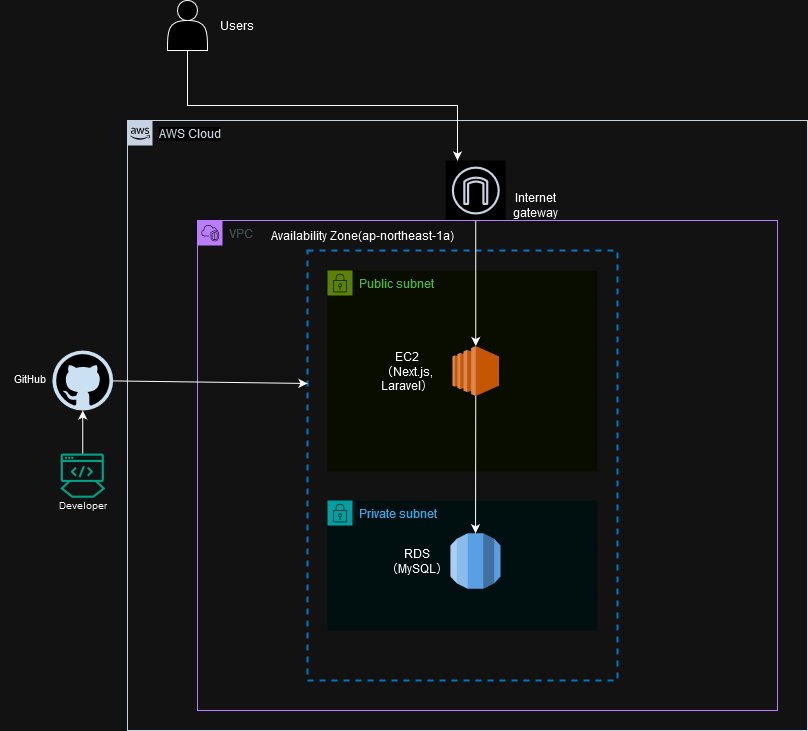

The diagram above was exported from draw.io. Its source (the exported page's mxGraphModel, read from the mxfile embedded in the PNG):
<mxGraphModel dx="1674" dy="822" grid="1" gridSize="10" guides="1" tooltips="1" connect="1" arrows="1" fold="1" page="1" pageScale="1" pageWidth="1169" pageHeight="827" math="0" shadow="0">
  <root>
    <mxCell id="0" />
    <mxCell id="1" parent="0" />
    <mxCell id="UEzPUAAOIrF-is8g5C7q-74" value="AWS Cloud" style="points=[[0,0],[0.25,0],[0.5,0],[0.75,0],[1,0],[1,0.25],[1,0.5],[1,0.75],[1,1],[0.75,1],[0.5,1],[0.25,1],[0,1],[0,0.75],[0,0.5],[0,0.25]];outlineConnect=0;gradientColor=none;html=1;whiteSpace=wrap;fontSize=12;fontStyle=0;shape=mxgraph.aws4.group;grIcon=mxgraph.aws4.group_aws_cloud_alt;strokeColor=#232F3E;fillColor=none;verticalAlign=top;align=left;spacingLeft=30;fontColor=#232F3E;dashed=0;labelBackgroundColor=#ffffff;container=0;pointerEvents=0;collapsible=0;recursiveResize=0;" parent="1" vertex="1">
      <mxGeometry x="290" y="190" width="680" height="610" as="geometry" />
    </mxCell>
    <mxCell id="B8dhtAWKyEaFYcLBXjtr-7" value="Public subnet" style="points=[[0,0],[0.25,0],[0.5,0],[0.75,0],[1,0],[1,0.25],[1,0.5],[1,0.75],[1,1],[0.75,1],[0.5,1],[0.25,1],[0,1],[0,0.75],[0,0.5],[0,0.25]];outlineConnect=0;gradientColor=none;html=1;whiteSpace=wrap;fontSize=12;fontStyle=0;container=1;pointerEvents=0;collapsible=0;recursiveResize=0;shape=mxgraph.aws4.group;grIcon=mxgraph.aws4.group_security_group;grStroke=0;strokeColor=#7AA116;fillColor=#F2F6E8;verticalAlign=top;align=left;spacingLeft=30;fontColor=#248814;dashed=0;" parent="1" vertex="1">
      <mxGeometry x="490" y="340" width="270" height="201" as="geometry" />
    </mxCell>
    <mxCell id="JfajqlHU-OUBNJgmzbXL-9" value="&lt;div&gt;EC2&lt;br&gt;&lt;/div&gt;&lt;div&gt;（Next.js,&lt;/div&gt;&lt;div&gt;Laravel）&lt;br&gt;&lt;/div&gt;" style="text;strokeColor=none;align=center;fillColor=none;html=1;verticalAlign=middle;whiteSpace=wrap;rounded=0;" parent="B8dhtAWKyEaFYcLBXjtr-7" vertex="1">
      <mxGeometry x="40" y="85.5" width="80" height="30" as="geometry" />
    </mxCell>
    <mxCell id="JfajqlHU-OUBNJgmzbXL-8" value="" style="outlineConnect=0;dashed=0;verticalLabelPosition=bottom;verticalAlign=top;align=center;html=1;shape=mxgraph.aws3.ec2;fillColor=#F58534;gradientColor=none;" parent="B8dhtAWKyEaFYcLBXjtr-7" vertex="1">
      <mxGeometry x="125" y="75.5" width="46.5" height="50" as="geometry" />
    </mxCell>
    <mxCell id="B8dhtAWKyEaFYcLBXjtr-11" value="Private subnet" style="points=[[0,0],[0.25,0],[0.5,0],[0.75,0],[1,0],[1,0.25],[1,0.5],[1,0.75],[1,1],[0.75,1],[0.5,1],[0.25,1],[0,1],[0,0.75],[0,0.5],[0,0.25]];outlineConnect=0;gradientColor=none;html=1;whiteSpace=wrap;fontSize=12;fontStyle=0;container=1;pointerEvents=0;collapsible=0;recursiveResize=0;shape=mxgraph.aws4.group;grIcon=mxgraph.aws4.group_security_group;grStroke=0;strokeColor=#00A4A6;fillColor=#E6F6F7;verticalAlign=top;align=left;spacingLeft=30;fontColor=#147EBA;dashed=0;" parent="1" vertex="1">
      <mxGeometry x="490" y="570" width="270" height="130" as="geometry" />
    </mxCell>
    <mxCell id="JfajqlHU-OUBNJgmzbXL-10" value="" style="outlineConnect=0;dashed=0;verticalLabelPosition=bottom;verticalAlign=top;align=center;html=1;shape=mxgraph.aws3.rds;fillColor=#2E73B8;gradientColor=none;" parent="B8dhtAWKyEaFYcLBXjtr-11" vertex="1">
      <mxGeometry x="123" y="32.75" width="50" height="55.5" as="geometry" />
    </mxCell>
    <mxCell id="JfajqlHU-OUBNJgmzbXL-12" value="&lt;div&gt;RDS&lt;br&gt;&lt;/div&gt;&lt;div&gt;（MySQL）&lt;br&gt;&lt;/div&gt;" style="text;strokeColor=none;align=center;fillColor=none;html=1;verticalAlign=middle;whiteSpace=wrap;rounded=0;" parent="B8dhtAWKyEaFYcLBXjtr-11" vertex="1">
      <mxGeometry x="60" y="45.5" width="60" height="30" as="geometry" />
    </mxCell>
    <mxCell id="B8dhtAWKyEaFYcLBXjtr-12" value="" style="sketch=0;outlineConnect=0;fontColor=#232F3E;gradientColor=none;strokeColor=#232F3E;fillColor=#ffffff;dashed=0;verticalLabelPosition=bottom;verticalAlign=top;align=center;html=1;fontSize=12;fontStyle=0;aspect=fixed;shape=mxgraph.aws4.resourceIcon;resIcon=mxgraph.aws4.internet_gateway;" parent="1" vertex="1">
      <mxGeometry x="608.25" y="230" width="60" height="60" as="geometry" />
    </mxCell>
    <mxCell id="JfajqlHU-OUBNJgmzbXL-21" style="edgeStyle=orthogonalEdgeStyle;rounded=0;orthogonalLoop=1;jettySize=auto;html=1;exitX=0.5;exitY=1;exitDx=0;exitDy=0;" parent="1" source="JfajqlHU-OUBNJgmzbXL-19" target="B8dhtAWKyEaFYcLBXjtr-12" edge="1">
      <mxGeometry relative="1" as="geometry">
        <Array as="points">
          <mxPoint x="350" y="175" />
          <mxPoint x="620" y="175" />
        </Array>
      </mxGeometry>
    </mxCell>
    <mxCell id="JfajqlHU-OUBNJgmzbXL-19" value="" style="shape=actor;whiteSpace=wrap;html=1;" parent="1" vertex="1">
      <mxGeometry x="330" y="70" width="40" height="50" as="geometry" />
    </mxCell>
    <mxCell id="JfajqlHU-OUBNJgmzbXL-23" value="Internet gateway" style="text;strokeColor=none;align=center;fillColor=none;html=1;verticalAlign=middle;whiteSpace=wrap;rounded=0;" parent="1" vertex="1">
      <mxGeometry x="668.25" y="260" width="60" height="30" as="geometry" />
    </mxCell>
    <mxCell id="JfajqlHU-OUBNJgmzbXL-34" value="Users" style="text;strokeColor=none;align=center;fillColor=none;html=1;verticalAlign=middle;whiteSpace=wrap;rounded=0;" parent="1" vertex="1">
      <mxGeometry x="370" y="80" width="60" height="30" as="geometry" />
    </mxCell>
    <mxCell id="JfajqlHU-OUBNJgmzbXL-31" value="" style="endArrow=classic;html=1;rounded=0;exitX=0.5;exitY=1;exitDx=0;exitDy=0;exitPerimeter=0;" parent="1" source="JfajqlHU-OUBNJgmzbXL-8" target="JfajqlHU-OUBNJgmzbXL-10" edge="1">
      <mxGeometry width="50" height="50" relative="1" as="geometry">
        <mxPoint x="639.75" y="510" as="sourcePoint" />
        <mxPoint x="410" y="570" as="targetPoint" />
      </mxGeometry>
    </mxCell>
    <mxCell id="B8dhtAWKyEaFYcLBXjtr-6" value="" style="rounded=0;whiteSpace=wrap;html=1;labelBackgroundColor=none;dashed=1;container=0;pointerEvents=0;collapsible=0;recursiveResize=0;fillColor=none;strokeColor=#30B3FF;strokeWidth=2;shadow=0;fontStyle=1" parent="1" vertex="1">
      <mxGeometry x="470" y="320" width="310" height="430" as="geometry" />
    </mxCell>
    <mxCell id="JfajqlHU-OUBNJgmzbXL-38" value="" style="endArrow=classic;html=1;rounded=0;" parent="1" source="B8dhtAWKyEaFYcLBXjtr-12" target="JfajqlHU-OUBNJgmzbXL-8" edge="1">
      <mxGeometry width="50" height="50" relative="1" as="geometry">
        <mxPoint x="653" y="431" as="sourcePoint" />
        <mxPoint x="653" y="470" as="targetPoint" />
      </mxGeometry>
    </mxCell>
    <mxCell id="JfajqlHU-OUBNJgmzbXL-39" value="VPC" style="points=[[0,0],[0.25,0],[0.5,0],[0.75,0],[1,0],[1,0.25],[1,0.5],[1,0.75],[1,1],[0.75,1],[0.5,1],[0.25,1],[0,1],[0,0.75],[0,0.5],[0,0.25]];outlineConnect=0;gradientColor=none;html=1;whiteSpace=wrap;fontSize=12;fontStyle=0;container=0;pointerEvents=0;collapsible=0;recursiveResize=0;shape=mxgraph.aws4.group;grIcon=mxgraph.aws4.group_vpc2;strokeColor=#8C4FFF;fillColor=none;verticalAlign=top;align=left;spacingLeft=30;fontColor=#AAB7B8;dashed=0;" parent="1" vertex="1">
      <mxGeometry x="360" y="290" width="580" height="490" as="geometry" />
    </mxCell>
    <mxCell id="JfajqlHU-OUBNJgmzbXL-51" value="Availability Zone(ap-northeast-1a)" style="text;strokeColor=none;align=center;fillColor=none;html=1;verticalAlign=middle;whiteSpace=wrap;rounded=0;" parent="1" vertex="1">
      <mxGeometry x="430" y="290" width="190" height="30" as="geometry" />
    </mxCell>
    <mxCell id="JfajqlHU-OUBNJgmzbXL-57" value="" style="sketch=0;outlineConnect=0;fontColor=#232F3E;gradientColor=none;fillColor=#01A88D;strokeColor=none;dashed=0;verticalLabelPosition=bottom;verticalAlign=top;align=center;html=1;fontSize=12;fontStyle=0;aspect=fixed;shape=mxgraph.aws4.mainframe_modernization_developer;" parent="1" vertex="1">
      <mxGeometry x="222.62" y="522.5" width="45.25" height="45.25" as="geometry" />
    </mxCell>
    <mxCell id="JfajqlHU-OUBNJgmzbXL-58" value="&lt;div&gt;&lt;font style=&quot;font-size: 10px;&quot;&gt;Developer&lt;/font&gt;&lt;/div&gt;" style="text;html=1;align=center;verticalAlign=middle;whiteSpace=wrap;rounded=0;" parent="1" vertex="1">
      <mxGeometry x="200.5" y="567.75" width="89.5" height="12.25" as="geometry" />
    </mxCell>
    <mxCell id="JfajqlHU-OUBNJgmzbXL-61" value="" style="dashed=0;outlineConnect=0;html=1;align=center;labelPosition=center;verticalLabelPosition=bottom;verticalAlign=top;shape=mxgraph.weblogos.github" parent="1" vertex="1">
      <mxGeometry x="214.87" y="420" width="60.75" height="60" as="geometry" />
    </mxCell>
    <mxCell id="JfajqlHU-OUBNJgmzbXL-62" value="&lt;font style=&quot;font-size: 11px;&quot;&gt;GitHub&lt;/font&gt;" style="text;html=1;align=center;verticalAlign=middle;whiteSpace=wrap;rounded=0;" parent="1" vertex="1">
      <mxGeometry x="162.62" y="432.5" width="60" height="30" as="geometry" />
    </mxCell>
    <mxCell id="JfajqlHU-OUBNJgmzbXL-67" value="" style="endArrow=classic;html=1;rounded=0;" parent="1" source="JfajqlHU-OUBNJgmzbXL-57" target="JfajqlHU-OUBNJgmzbXL-61" edge="1">
      <mxGeometry width="50" height="50" relative="1" as="geometry">
        <mxPoint x="669.37" y="361" as="sourcePoint" />
        <mxPoint x="669.37" y="400" as="targetPoint" />
      </mxGeometry>
    </mxCell>
    <mxCell id="JfajqlHU-OUBNJgmzbXL-69" value="" style="endArrow=classic;html=1;rounded=0;" parent="1" source="JfajqlHU-OUBNJgmzbXL-61" edge="1">
      <mxGeometry width="50" height="50" relative="1" as="geometry">
        <mxPoint x="245" y="493" as="sourcePoint" />
        <mxPoint x="470" y="452.95921054364" as="targetPoint" />
      </mxGeometry>
    </mxCell>
  </root>
</mxGraphModel>